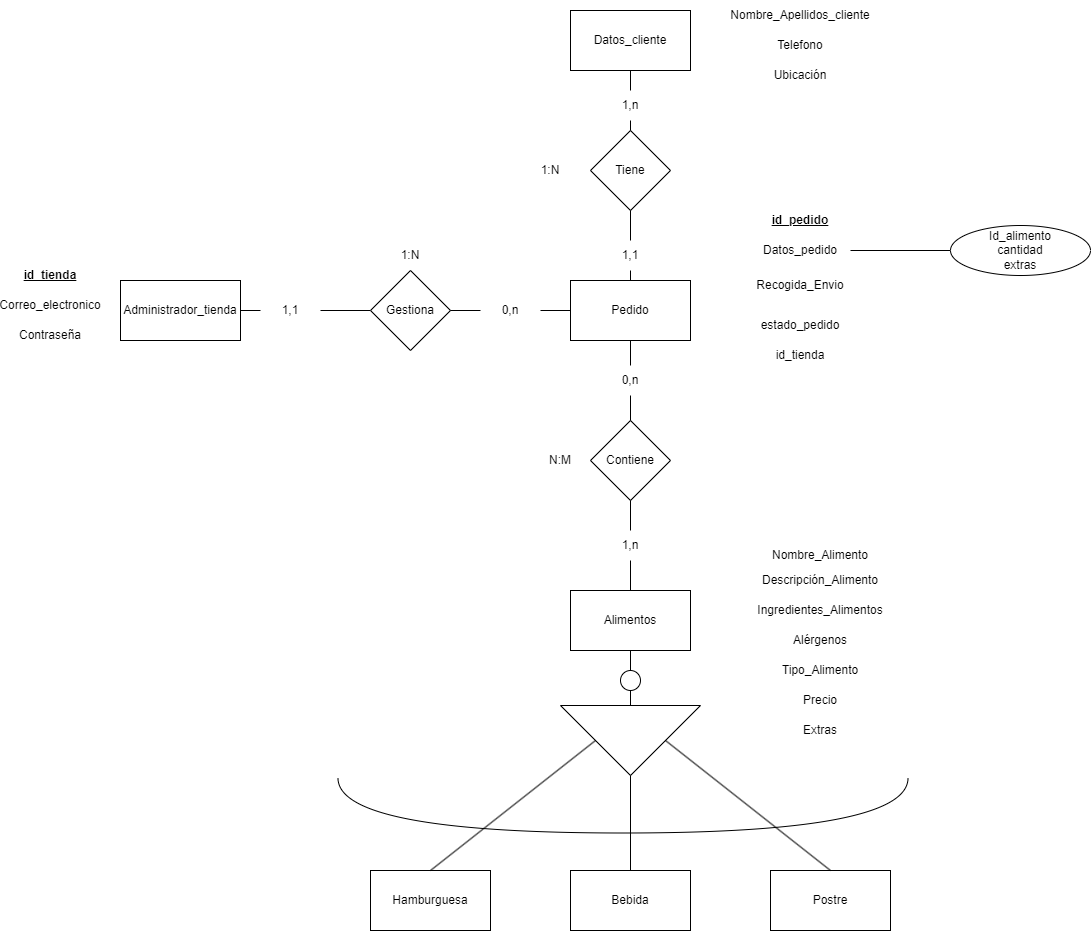

The diagram above was exported from draw.io. Its source (the exported page's mxGraphModel, read from the mxfile embedded in the PNG):
<mxGraphModel dx="2876" dy="1137" grid="1" gridSize="10" guides="1" tooltips="1" connect="1" arrows="1" fold="1" page="1" pageScale="1" pageWidth="827" pageHeight="1169" math="0" shadow="0">
  <root>
    <mxCell id="0" />
    <mxCell id="1" parent="0" />
    <mxCell id="EfY8nS8ljLrG1AUBPdjQ-1" value="Administrador_tienda" style="rounded=0;whiteSpace=wrap;html=1;" vertex="1" parent="1">
      <mxGeometry x="110" y="300" width="120" height="60" as="geometry" />
    </mxCell>
    <mxCell id="EfY8nS8ljLrG1AUBPdjQ-2" value="Correo_electronico" style="text;html=1;strokeColor=none;fillColor=none;align=center;verticalAlign=middle;whiteSpace=wrap;rounded=0;" vertex="1" parent="1">
      <mxGeometry x="10" y="310" width="60" height="30" as="geometry" />
    </mxCell>
    <mxCell id="EfY8nS8ljLrG1AUBPdjQ-3" value="Contraseña" style="text;html=1;strokeColor=none;fillColor=none;align=center;verticalAlign=middle;whiteSpace=wrap;rounded=0;" vertex="1" parent="1">
      <mxGeometry x="10" y="340" width="60" height="30" as="geometry" />
    </mxCell>
    <mxCell id="EfY8nS8ljLrG1AUBPdjQ-4" value="" style="endArrow=none;html=1;rounded=0;entryX=0;entryY=0.5;entryDx=0;entryDy=0;" edge="1" parent="1" source="S-xMYG41dgSMWxaUz4te-19" target="EfY8nS8ljLrG1AUBPdjQ-5">
      <mxGeometry width="50" height="50" relative="1" as="geometry">
        <mxPoint x="230" y="330" as="sourcePoint" />
        <mxPoint x="360" y="240" as="targetPoint" />
      </mxGeometry>
    </mxCell>
    <mxCell id="EfY8nS8ljLrG1AUBPdjQ-5" value="Gestiona" style="rhombus;whiteSpace=wrap;html=1;" vertex="1" parent="1">
      <mxGeometry x="360" y="290" width="80" height="80" as="geometry" />
    </mxCell>
    <mxCell id="EfY8nS8ljLrG1AUBPdjQ-6" value="Pedido" style="rounded=0;whiteSpace=wrap;html=1;" vertex="1" parent="1">
      <mxGeometry x="560" y="300" width="120" height="60" as="geometry" />
    </mxCell>
    <mxCell id="EfY8nS8ljLrG1AUBPdjQ-7" value="" style="endArrow=none;html=1;rounded=0;entryX=0;entryY=0.5;entryDx=0;entryDy=0;" edge="1" parent="1" source="S-xMYG41dgSMWxaUz4te-17" target="EfY8nS8ljLrG1AUBPdjQ-6">
      <mxGeometry width="50" height="50" relative="1" as="geometry">
        <mxPoint x="440" y="330" as="sourcePoint" />
        <mxPoint x="550" y="330" as="targetPoint" />
      </mxGeometry>
    </mxCell>
    <mxCell id="EfY8nS8ljLrG1AUBPdjQ-8" value="Nombre_Apellidos_cliente" style="text;html=1;strokeColor=none;fillColor=none;align=center;verticalAlign=middle;whiteSpace=wrap;rounded=0;" vertex="1" parent="1">
      <mxGeometry x="760" y="20" width="60" height="30" as="geometry" />
    </mxCell>
    <mxCell id="EfY8nS8ljLrG1AUBPdjQ-9" value="Telefono" style="text;html=1;strokeColor=none;fillColor=none;align=center;verticalAlign=middle;whiteSpace=wrap;rounded=0;" vertex="1" parent="1">
      <mxGeometry x="760" y="50" width="60" height="30" as="geometry" />
    </mxCell>
    <mxCell id="EfY8nS8ljLrG1AUBPdjQ-10" value="&lt;b&gt;&lt;u&gt;id_pedido&lt;/u&gt;&lt;/b&gt;" style="text;html=1;strokeColor=none;fillColor=none;align=center;verticalAlign=middle;whiteSpace=wrap;rounded=0;" vertex="1" parent="1">
      <mxGeometry x="760" y="225" width="60" height="30" as="geometry" />
    </mxCell>
    <mxCell id="EfY8nS8ljLrG1AUBPdjQ-11" value="Datos_pedido" style="text;html=1;strokeColor=none;fillColor=none;align=center;verticalAlign=middle;whiteSpace=wrap;rounded=0;" vertex="1" parent="1">
      <mxGeometry x="760" y="255" width="60" height="30" as="geometry" />
    </mxCell>
    <mxCell id="EfY8nS8ljLrG1AUBPdjQ-14" value="Contiene" style="rhombus;whiteSpace=wrap;html=1;" vertex="1" parent="1">
      <mxGeometry x="580" y="440" width="80" height="80" as="geometry" />
    </mxCell>
    <mxCell id="EfY8nS8ljLrG1AUBPdjQ-15" value="Alimentos" style="rounded=0;whiteSpace=wrap;html=1;" vertex="1" parent="1">
      <mxGeometry x="560" y="610" width="120" height="60" as="geometry" />
    </mxCell>
    <mxCell id="EfY8nS8ljLrG1AUBPdjQ-17" value="Hamburguesa" style="rounded=0;whiteSpace=wrap;html=1;" vertex="1" parent="1">
      <mxGeometry x="360" y="890" width="120" height="60" as="geometry" />
    </mxCell>
    <mxCell id="EfY8nS8ljLrG1AUBPdjQ-19" value="Bebida" style="rounded=0;whiteSpace=wrap;html=1;" vertex="1" parent="1">
      <mxGeometry x="560" y="890" width="120" height="60" as="geometry" />
    </mxCell>
    <mxCell id="S-xMYG41dgSMWxaUz4te-2" value="" style="triangle;whiteSpace=wrap;html=1;rotation=90;" vertex="1" parent="1">
      <mxGeometry x="585" y="690" width="70" height="140" as="geometry" />
    </mxCell>
    <mxCell id="EfY8nS8ljLrG1AUBPdjQ-21" value="Postre" style="rounded=0;whiteSpace=wrap;html=1;" vertex="1" parent="1">
      <mxGeometry x="760" y="890" width="120" height="60" as="geometry" />
    </mxCell>
    <mxCell id="S-xMYG41dgSMWxaUz4te-7" value="" style="endArrow=none;html=1;rounded=0;entryX=0.5;entryY=1;entryDx=0;entryDy=0;exitX=0.5;exitY=0;exitDx=0;exitDy=0;" edge="1" parent="1" source="EfY8nS8ljLrG1AUBPdjQ-17" target="S-xMYG41dgSMWxaUz4te-2">
      <mxGeometry width="50" height="50" relative="1" as="geometry">
        <mxPoint x="430" y="820" as="sourcePoint" />
        <mxPoint x="480" y="770" as="targetPoint" />
      </mxGeometry>
    </mxCell>
    <mxCell id="EfY8nS8ljLrG1AUBPdjQ-22" value="&lt;b&gt;&lt;u&gt;id_tienda&lt;/u&gt;&lt;/b&gt;" style="text;html=1;strokeColor=none;fillColor=none;align=center;verticalAlign=middle;whiteSpace=wrap;rounded=0;" vertex="1" parent="1">
      <mxGeometry x="10" y="280" width="60" height="30" as="geometry" />
    </mxCell>
    <mxCell id="S-xMYG41dgSMWxaUz4te-9" value="" style="endArrow=none;html=1;rounded=0;entryX=1;entryY=0.5;entryDx=0;entryDy=0;exitX=0.5;exitY=0;exitDx=0;exitDy=0;" edge="1" parent="1" source="EfY8nS8ljLrG1AUBPdjQ-19" target="S-xMYG41dgSMWxaUz4te-2">
      <mxGeometry width="50" height="50" relative="1" as="geometry">
        <mxPoint x="590" y="860" as="sourcePoint" />
        <mxPoint x="640" y="810" as="targetPoint" />
      </mxGeometry>
    </mxCell>
    <mxCell id="S-xMYG41dgSMWxaUz4te-10" value="" style="endArrow=none;html=1;rounded=0;entryX=0.5;entryY=0;entryDx=0;entryDy=0;exitX=0.5;exitY=0;exitDx=0;exitDy=0;" edge="1" parent="1" source="EfY8nS8ljLrG1AUBPdjQ-21" target="S-xMYG41dgSMWxaUz4te-2">
      <mxGeometry width="50" height="50" relative="1" as="geometry">
        <mxPoint x="760" y="840" as="sourcePoint" />
        <mxPoint x="810" y="790" as="targetPoint" />
      </mxGeometry>
    </mxCell>
    <mxCell id="S-xMYG41dgSMWxaUz4te-11" value="" style="endArrow=none;html=1;rounded=0;entryX=0.5;entryY=1;entryDx=0;entryDy=0;" edge="1" parent="1" target="EfY8nS8ljLrG1AUBPdjQ-15">
      <mxGeometry width="50" height="50" relative="1" as="geometry">
        <mxPoint x="620" y="700" as="sourcePoint" />
        <mxPoint x="660" y="700" as="targetPoint" />
      </mxGeometry>
    </mxCell>
    <mxCell id="EfY8nS8ljLrG1AUBPdjQ-25" value="" style="endArrow=none;html=1;rounded=0;entryX=0.5;entryY=1;entryDx=0;entryDy=0;exitX=0;exitY=0.5;exitDx=0;exitDy=0;" edge="1" parent="1" source="S-xMYG41dgSMWxaUz4te-2" target="EfY8nS8ljLrG1AUBPdjQ-24">
      <mxGeometry width="50" height="50" relative="1" as="geometry">
        <mxPoint x="620" y="725" as="sourcePoint" />
        <mxPoint x="620" y="670" as="targetPoint" />
      </mxGeometry>
    </mxCell>
    <mxCell id="EfY8nS8ljLrG1AUBPdjQ-24" value="" style="ellipse;whiteSpace=wrap;html=1;aspect=fixed;" vertex="1" parent="1">
      <mxGeometry x="610" y="690" width="20" height="20" as="geometry" />
    </mxCell>
    <mxCell id="S-xMYG41dgSMWxaUz4te-14" value="" style="shape=requiredInterface;html=1;verticalLabelPosition=bottom;sketch=0;rotation=90;" vertex="1" parent="1">
      <mxGeometry x="585" y="540" width="55" height="570" as="geometry" />
    </mxCell>
    <mxCell id="S-xMYG41dgSMWxaUz4te-16" value="" style="endArrow=none;html=1;rounded=0;entryX=0.5;entryY=1;entryDx=0;entryDy=0;exitX=0.5;exitY=0;exitDx=0;exitDy=0;" edge="1" parent="1" source="S-xMYG41dgSMWxaUz4te-23" target="EfY8nS8ljLrG1AUBPdjQ-14">
      <mxGeometry width="50" height="50" relative="1" as="geometry">
        <mxPoint x="590" y="630" as="sourcePoint" />
        <mxPoint x="640" y="580" as="targetPoint" />
      </mxGeometry>
    </mxCell>
    <mxCell id="EfY8nS8ljLrG1AUBPdjQ-27" value="" style="endArrow=none;html=1;rounded=0;entryX=0.5;entryY=1;entryDx=0;entryDy=0;exitX=0.5;exitY=0;exitDx=0;exitDy=0;" edge="1" parent="1" source="S-xMYG41dgSMWxaUz4te-21" target="EfY8nS8ljLrG1AUBPdjQ-6">
      <mxGeometry width="50" height="50" relative="1" as="geometry">
        <mxPoint x="580" y="430" as="sourcePoint" />
        <mxPoint x="630" y="380" as="targetPoint" />
      </mxGeometry>
    </mxCell>
    <mxCell id="EfY8nS8ljLrG1AUBPdjQ-28" value="Recogida_Envio" style="text;html=1;strokeColor=none;fillColor=none;align=center;verticalAlign=middle;whiteSpace=wrap;rounded=0;" vertex="1" parent="1">
      <mxGeometry x="760" y="290" width="60" height="30" as="geometry" />
    </mxCell>
    <mxCell id="EfY8nS8ljLrG1AUBPdjQ-29" value="Ubicación" style="text;html=1;strokeColor=none;fillColor=none;align=center;verticalAlign=middle;whiteSpace=wrap;rounded=0;" vertex="1" parent="1">
      <mxGeometry x="760" y="80" width="60" height="30" as="geometry" />
    </mxCell>
    <mxCell id="EfY8nS8ljLrG1AUBPdjQ-30" value="Datos_cliente" style="rounded=0;whiteSpace=wrap;html=1;" vertex="1" parent="1">
      <mxGeometry x="560" y="30" width="120" height="60" as="geometry" />
    </mxCell>
    <mxCell id="EfY8nS8ljLrG1AUBPdjQ-31" value="Tiene" style="rhombus;whiteSpace=wrap;html=1;" vertex="1" parent="1">
      <mxGeometry x="580" y="150" width="80" height="80" as="geometry" />
    </mxCell>
    <mxCell id="EfY8nS8ljLrG1AUBPdjQ-32" value="" style="endArrow=none;html=1;rounded=0;entryX=0.5;entryY=1;entryDx=0;entryDy=0;exitX=0.5;exitY=0;exitDx=0;exitDy=0;" edge="1" parent="1" source="S-xMYG41dgSMWxaUz4te-27" target="EfY8nS8ljLrG1AUBPdjQ-30">
      <mxGeometry width="50" height="50" relative="1" as="geometry">
        <mxPoint x="580" y="150" as="sourcePoint" />
        <mxPoint x="630" y="100" as="targetPoint" />
      </mxGeometry>
    </mxCell>
    <mxCell id="EfY8nS8ljLrG1AUBPdjQ-33" value="" style="endArrow=none;html=1;rounded=0;" edge="1" parent="1" source="S-xMYG41dgSMWxaUz4te-25">
      <mxGeometry width="50" height="50" relative="1" as="geometry">
        <mxPoint x="570" y="280" as="sourcePoint" />
        <mxPoint x="620" y="230" as="targetPoint" />
      </mxGeometry>
    </mxCell>
    <mxCell id="S-xMYG41dgSMWxaUz4te-18" value="" style="endArrow=none;html=1;rounded=0;entryX=0;entryY=0.5;entryDx=0;entryDy=0;" edge="1" parent="1" target="S-xMYG41dgSMWxaUz4te-17">
      <mxGeometry width="50" height="50" relative="1" as="geometry">
        <mxPoint x="440" y="330" as="sourcePoint" />
        <mxPoint x="560" y="330" as="targetPoint" />
      </mxGeometry>
    </mxCell>
    <mxCell id="S-xMYG41dgSMWxaUz4te-17" value="0,n" style="text;html=1;strokeColor=none;fillColor=none;align=center;verticalAlign=middle;whiteSpace=wrap;rounded=0;" vertex="1" parent="1">
      <mxGeometry x="470" y="315" width="60" height="30" as="geometry" />
    </mxCell>
    <mxCell id="S-xMYG41dgSMWxaUz4te-20" value="" style="endArrow=none;html=1;rounded=0;entryX=0;entryY=0.5;entryDx=0;entryDy=0;" edge="1" parent="1" target="S-xMYG41dgSMWxaUz4te-19">
      <mxGeometry width="50" height="50" relative="1" as="geometry">
        <mxPoint x="230" y="330" as="sourcePoint" />
        <mxPoint x="360" y="330" as="targetPoint" />
      </mxGeometry>
    </mxCell>
    <mxCell id="S-xMYG41dgSMWxaUz4te-19" value="1,1" style="text;html=1;strokeColor=none;fillColor=none;align=center;verticalAlign=middle;whiteSpace=wrap;rounded=0;" vertex="1" parent="1">
      <mxGeometry x="250" y="315" width="60" height="30" as="geometry" />
    </mxCell>
    <mxCell id="S-xMYG41dgSMWxaUz4te-22" value="" style="endArrow=none;html=1;rounded=0;entryX=0.5;entryY=1;entryDx=0;entryDy=0;exitX=0.5;exitY=0;exitDx=0;exitDy=0;" edge="1" parent="1" source="EfY8nS8ljLrG1AUBPdjQ-14" target="S-xMYG41dgSMWxaUz4te-21">
      <mxGeometry width="50" height="50" relative="1" as="geometry">
        <mxPoint x="620" y="440" as="sourcePoint" />
        <mxPoint x="620" y="360" as="targetPoint" />
      </mxGeometry>
    </mxCell>
    <mxCell id="S-xMYG41dgSMWxaUz4te-21" value="0,n" style="text;html=1;strokeColor=none;fillColor=none;align=center;verticalAlign=middle;whiteSpace=wrap;rounded=0;" vertex="1" parent="1">
      <mxGeometry x="590" y="385" width="60" height="30" as="geometry" />
    </mxCell>
    <mxCell id="S-xMYG41dgSMWxaUz4te-24" value="" style="endArrow=none;html=1;rounded=0;entryX=0.5;entryY=1;entryDx=0;entryDy=0;exitX=0.5;exitY=0;exitDx=0;exitDy=0;" edge="1" parent="1" source="EfY8nS8ljLrG1AUBPdjQ-15" target="S-xMYG41dgSMWxaUz4te-23">
      <mxGeometry width="50" height="50" relative="1" as="geometry">
        <mxPoint x="620" y="610" as="sourcePoint" />
        <mxPoint x="620" y="520" as="targetPoint" />
      </mxGeometry>
    </mxCell>
    <mxCell id="S-xMYG41dgSMWxaUz4te-23" value="1,n" style="text;html=1;strokeColor=none;fillColor=none;align=center;verticalAlign=middle;whiteSpace=wrap;rounded=0;" vertex="1" parent="1">
      <mxGeometry x="590" y="550" width="60" height="30" as="geometry" />
    </mxCell>
    <mxCell id="S-xMYG41dgSMWxaUz4te-26" value="" style="endArrow=none;html=1;rounded=0;" edge="1" parent="1" source="EfY8nS8ljLrG1AUBPdjQ-6" target="S-xMYG41dgSMWxaUz4te-25">
      <mxGeometry width="50" height="50" relative="1" as="geometry">
        <mxPoint x="620" y="300" as="sourcePoint" />
        <mxPoint x="620" y="230" as="targetPoint" />
      </mxGeometry>
    </mxCell>
    <mxCell id="S-xMYG41dgSMWxaUz4te-25" value="1,1" style="text;html=1;strokeColor=none;fillColor=none;align=center;verticalAlign=middle;whiteSpace=wrap;rounded=0;" vertex="1" parent="1">
      <mxGeometry x="590" y="260" width="60" height="30" as="geometry" />
    </mxCell>
    <mxCell id="S-xMYG41dgSMWxaUz4te-27" value="1,n" style="text;html=1;strokeColor=none;fillColor=none;align=center;verticalAlign=middle;whiteSpace=wrap;rounded=0;" vertex="1" parent="1">
      <mxGeometry x="590" y="110" width="60" height="30" as="geometry" />
    </mxCell>
    <mxCell id="S-xMYG41dgSMWxaUz4te-28" value="" style="endArrow=none;html=1;rounded=0;entryX=0.5;entryY=1;entryDx=0;entryDy=0;exitX=0.5;exitY=0;exitDx=0;exitDy=0;" edge="1" parent="1" source="EfY8nS8ljLrG1AUBPdjQ-31" target="S-xMYG41dgSMWxaUz4te-27">
      <mxGeometry width="50" height="50" relative="1" as="geometry">
        <mxPoint x="620" y="150" as="sourcePoint" />
        <mxPoint x="620" y="90" as="targetPoint" />
      </mxGeometry>
    </mxCell>
    <mxCell id="S-xMYG41dgSMWxaUz4te-29" value="1:N" style="text;html=1;strokeColor=none;fillColor=none;align=center;verticalAlign=middle;whiteSpace=wrap;rounded=0;" vertex="1" parent="1">
      <mxGeometry x="370" y="260" width="60" height="30" as="geometry" />
    </mxCell>
    <mxCell id="S-xMYG41dgSMWxaUz4te-30" value="N:M" style="text;html=1;strokeColor=none;fillColor=none;align=center;verticalAlign=middle;whiteSpace=wrap;rounded=0;" vertex="1" parent="1">
      <mxGeometry x="520" y="465" width="60" height="30" as="geometry" />
    </mxCell>
    <mxCell id="S-xMYG41dgSMWxaUz4te-31" value="1:N" style="text;html=1;strokeColor=none;fillColor=none;align=center;verticalAlign=middle;whiteSpace=wrap;rounded=0;" vertex="1" parent="1">
      <mxGeometry x="510" y="175" width="60" height="30" as="geometry" />
    </mxCell>
    <mxCell id="EfY8nS8ljLrG1AUBPdjQ-35" value="estado_pedido" style="text;html=1;strokeColor=none;fillColor=none;align=center;verticalAlign=middle;whiteSpace=wrap;rounded=0;" vertex="1" parent="1">
      <mxGeometry x="760" y="330" width="60" height="30" as="geometry" />
    </mxCell>
    <mxCell id="EfY8nS8ljLrG1AUBPdjQ-36" value="id_tienda" style="text;html=1;strokeColor=none;fillColor=none;align=center;verticalAlign=middle;whiteSpace=wrap;rounded=0;" vertex="1" parent="1">
      <mxGeometry x="760" y="360" width="60" height="30" as="geometry" />
    </mxCell>
    <mxCell id="EfY8nS8ljLrG1AUBPdjQ-37" value="Descripción_Alimento" style="text;html=1;strokeColor=none;fillColor=none;align=center;verticalAlign=middle;whiteSpace=wrap;rounded=0;" vertex="1" parent="1">
      <mxGeometry x="730" y="585" width="160" height="30" as="geometry" />
    </mxCell>
    <mxCell id="S-xMYG41dgSMWxaUz4te-34" value="Nombre_Alimento" style="text;html=1;strokeColor=none;fillColor=none;align=center;verticalAlign=middle;whiteSpace=wrap;rounded=0;" vertex="1" parent="1">
      <mxGeometry x="780" y="560" width="60" height="30" as="geometry" />
    </mxCell>
    <mxCell id="S-xMYG41dgSMWxaUz4te-35" value="Ingredientes_Alimentos" style="text;html=1;strokeColor=none;fillColor=none;align=center;verticalAlign=middle;whiteSpace=wrap;rounded=0;" vertex="1" parent="1">
      <mxGeometry x="780" y="615" width="60" height="30" as="geometry" />
    </mxCell>
    <mxCell id="S-xMYG41dgSMWxaUz4te-37" value="Alérgenos" style="text;html=1;strokeColor=none;fillColor=none;align=center;verticalAlign=middle;whiteSpace=wrap;rounded=0;" vertex="1" parent="1">
      <mxGeometry x="780" y="645" width="60" height="30" as="geometry" />
    </mxCell>
    <mxCell id="EfY8nS8ljLrG1AUBPdjQ-38" value="Tipo_Alimento" style="text;html=1;strokeColor=none;fillColor=none;align=center;verticalAlign=middle;whiteSpace=wrap;rounded=0;" vertex="1" parent="1">
      <mxGeometry x="780" y="675" width="60" height="30" as="geometry" />
    </mxCell>
    <mxCell id="EfY8nS8ljLrG1AUBPdjQ-39" value="Precio" style="text;html=1;strokeColor=none;fillColor=none;align=center;verticalAlign=middle;whiteSpace=wrap;rounded=0;" vertex="1" parent="1">
      <mxGeometry x="780" y="705" width="60" height="30" as="geometry" />
    </mxCell>
    <mxCell id="EfY8nS8ljLrG1AUBPdjQ-40" value="Extras" style="text;html=1;strokeColor=none;fillColor=none;align=center;verticalAlign=middle;whiteSpace=wrap;rounded=0;" vertex="1" parent="1">
      <mxGeometry x="780" y="735" width="60" height="30" as="geometry" />
    </mxCell>
    <mxCell id="EfY8nS8ljLrG1AUBPdjQ-42" value="Id_alimento&lt;br&gt;cantidad&lt;br&gt;extras" style="ellipse;whiteSpace=wrap;html=1;" vertex="1" parent="1">
      <mxGeometry x="940" y="245" width="140" height="50" as="geometry" />
    </mxCell>
    <mxCell id="EfY8nS8ljLrG1AUBPdjQ-43" value="" style="endArrow=none;html=1;rounded=0;entryX=0;entryY=0.5;entryDx=0;entryDy=0;" edge="1" parent="1" target="EfY8nS8ljLrG1AUBPdjQ-42">
      <mxGeometry width="50" height="50" relative="1" as="geometry">
        <mxPoint x="840" y="270" as="sourcePoint" />
        <mxPoint x="900" y="230" as="targetPoint" />
      </mxGeometry>
    </mxCell>
  </root>
</mxGraphModel>